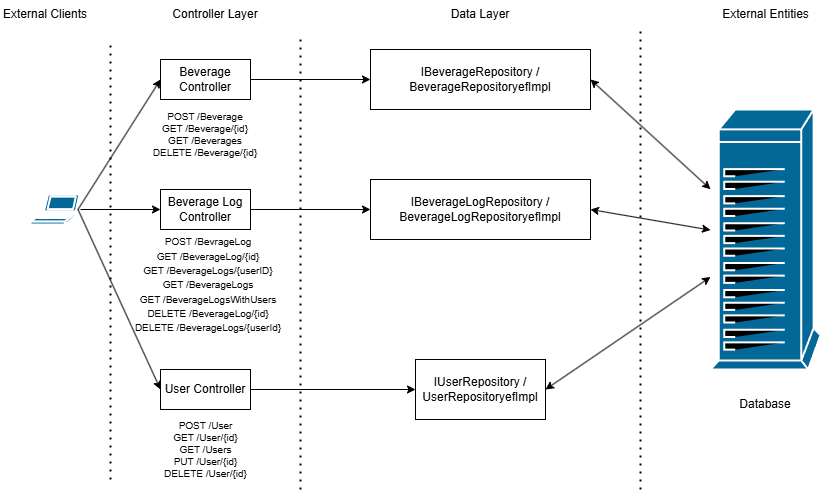

The diagram above was exported from draw.io. Its source (the exported page's mxGraphModel, read from the mxfile embedded in the PNG):
<mxGraphModel dx="2032" dy="761" grid="1" gridSize="10" guides="1" tooltips="1" connect="1" arrows="1" fold="1" page="1" pageScale="1" pageWidth="1169" pageHeight="827" math="0" shadow="0">
  <root>
    <mxCell id="0" />
    <mxCell id="1" parent="0" />
    <mxCell id="Gkm0foc6eukxeUPMMD3u-1" value="" style="shape=mxgraph.cisco.computers_and_peripherals.laptop;sketch=0;html=1;pointerEvents=1;dashed=0;fillColor=#036897;strokeColor=#ffffff;strokeWidth=2;verticalLabelPosition=bottom;verticalAlign=top;align=center;outlineConnect=0;" parent="1" vertex="1">
      <mxGeometry x="80" y="335" width="50" height="30" as="geometry" />
    </mxCell>
    <mxCell id="Gkm0foc6eukxeUPMMD3u-2" value="" style="endArrow=none;dashed=1;html=1;dashPattern=1 3;strokeWidth=2;rounded=0;" parent="1" edge="1">
      <mxGeometry width="50" height="50" relative="1" as="geometry">
        <mxPoint x="160" y="620" as="sourcePoint" />
        <mxPoint x="160" y="185" as="targetPoint" />
      </mxGeometry>
    </mxCell>
    <mxCell id="Gkm0foc6eukxeUPMMD3u-3" value="Beverage Controller" style="rounded=0;whiteSpace=wrap;html=1;" parent="1" vertex="1">
      <mxGeometry x="210" y="200" width="90" height="40" as="geometry" />
    </mxCell>
    <mxCell id="Gkm0foc6eukxeUPMMD3u-4" value="Beverage Log Controller" style="rounded=0;whiteSpace=wrap;html=1;" parent="1" vertex="1">
      <mxGeometry x="210" y="330" width="90" height="40" as="geometry" />
    </mxCell>
    <mxCell id="Gkm0foc6eukxeUPMMD3u-5" value="User Controller" style="rounded=0;whiteSpace=wrap;html=1;" parent="1" vertex="1">
      <mxGeometry x="210" y="510" width="90" height="40" as="geometry" />
    </mxCell>
    <mxCell id="Gkm0foc6eukxeUPMMD3u-6" value="" style="endArrow=classic;html=1;rounded=0;entryX=0;entryY=0.5;entryDx=0;entryDy=0;exitX=0.95;exitY=0.5;exitDx=0;exitDy=0;exitPerimeter=0;" parent="1" source="Gkm0foc6eukxeUPMMD3u-1" target="Gkm0foc6eukxeUPMMD3u-3" edge="1">
      <mxGeometry width="50" height="50" relative="1" as="geometry">
        <mxPoint x="130" y="320" as="sourcePoint" />
        <mxPoint x="180" y="270" as="targetPoint" />
      </mxGeometry>
    </mxCell>
    <mxCell id="Gkm0foc6eukxeUPMMD3u-7" value="" style="endArrow=classic;html=1;rounded=0;entryX=0;entryY=0.5;entryDx=0;entryDy=0;" parent="1" source="Gkm0foc6eukxeUPMMD3u-1" target="Gkm0foc6eukxeUPMMD3u-4" edge="1">
      <mxGeometry width="50" height="50" relative="1" as="geometry">
        <mxPoint x="120" y="410" as="sourcePoint" />
        <mxPoint x="170" y="360" as="targetPoint" />
      </mxGeometry>
    </mxCell>
    <mxCell id="Gkm0foc6eukxeUPMMD3u-8" value="" style="endArrow=classic;html=1;rounded=0;entryX=0;entryY=0.5;entryDx=0;entryDy=0;exitX=0.95;exitY=0.5;exitDx=0;exitDy=0;exitPerimeter=0;" parent="1" source="Gkm0foc6eukxeUPMMD3u-1" target="Gkm0foc6eukxeUPMMD3u-5" edge="1">
      <mxGeometry width="50" height="50" relative="1" as="geometry">
        <mxPoint x="100" y="430" as="sourcePoint" />
        <mxPoint x="150" y="380" as="targetPoint" />
      </mxGeometry>
    </mxCell>
    <mxCell id="Gkm0foc6eukxeUPMMD3u-9" value="" style="endArrow=none;dashed=1;html=1;dashPattern=1 3;strokeWidth=2;rounded=0;" parent="1" edge="1">
      <mxGeometry width="50" height="50" relative="1" as="geometry">
        <mxPoint x="350" y="630" as="sourcePoint" />
        <mxPoint x="350" y="180" as="targetPoint" />
      </mxGeometry>
    </mxCell>
    <mxCell id="Gkm0foc6eukxeUPMMD3u-10" value="POST /Beverage&lt;div&gt;GET /Beverage/{id}&lt;/div&gt;&lt;div&gt;GET /Beverages&lt;/div&gt;&lt;div&gt;DELETE /Beverage/{id}&lt;/div&gt;" style="text;html=1;align=center;verticalAlign=middle;whiteSpace=wrap;rounded=0;fontSize=10;" parent="1" vertex="1">
      <mxGeometry x="200" y="240" width="110" height="70" as="geometry" />
    </mxCell>
    <mxCell id="Gkm0foc6eukxeUPMMD3u-11" value="&lt;span style=&quot;font-size: 10px;&quot;&gt;POST /BevrageLog&lt;/span&gt;&lt;div&gt;&lt;span style=&quot;font-size: 10px;&quot;&gt;GET /BeverageLog/{id}&lt;/span&gt;&lt;/div&gt;&lt;div&gt;&lt;span style=&quot;font-size: 10px;&quot;&gt;GET /BeverageLogs/{userID}&lt;/span&gt;&lt;/div&gt;&lt;div&gt;&lt;span style=&quot;font-size: 10px;&quot;&gt;GET /BeverageLogs&lt;/span&gt;&lt;/div&gt;&lt;div&gt;&lt;span style=&quot;font-size: 10px;&quot;&gt;GET /BeverageLogsWithUsers&lt;/span&gt;&lt;/div&gt;&lt;div&gt;&lt;span style=&quot;font-size: 10px;&quot;&gt;DELETE /BeverageLog/{id}&lt;/span&gt;&lt;/div&gt;&lt;div&gt;&lt;span style=&quot;font-size: 10px;&quot;&gt;DELETE /BeverageLogs/{userId}&lt;/span&gt;&lt;/div&gt;" style="text;html=1;align=center;verticalAlign=middle;whiteSpace=wrap;rounded=0;" parent="1" vertex="1">
      <mxGeometry x="177.5" y="365" width="160" height="120" as="geometry" />
    </mxCell>
    <mxCell id="Gkm0foc6eukxeUPMMD3u-12" value="POST /User&lt;div&gt;GET /User/{id}&lt;/div&gt;&lt;div&gt;GET /Users&lt;/div&gt;&lt;div&gt;PUT /User/{id}&lt;/div&gt;&lt;div&gt;DELETE /User/{id}&lt;/div&gt;" style="text;html=1;align=center;verticalAlign=middle;whiteSpace=wrap;rounded=0;fontSize=10;" parent="1" vertex="1">
      <mxGeometry x="177.5" y="550" width="155" height="80" as="geometry" />
    </mxCell>
    <mxCell id="Gkm0foc6eukxeUPMMD3u-13" value="IBeverageRepository / BeverageRepositoryefImpl" style="rounded=0;whiteSpace=wrap;html=1;" parent="1" vertex="1">
      <mxGeometry x="420" y="190" width="220" height="60" as="geometry" />
    </mxCell>
    <mxCell id="Gkm0foc6eukxeUPMMD3u-14" value="" style="endArrow=classic;html=1;rounded=0;entryX=0;entryY=0.5;entryDx=0;entryDy=0;exitX=1;exitY=0.5;exitDx=0;exitDy=0;" parent="1" source="Gkm0foc6eukxeUPMMD3u-3" target="Gkm0foc6eukxeUPMMD3u-13" edge="1">
      <mxGeometry width="50" height="50" relative="1" as="geometry">
        <mxPoint x="330" y="260" as="sourcePoint" />
        <mxPoint x="380" y="210" as="targetPoint" />
      </mxGeometry>
    </mxCell>
    <mxCell id="Gkm0foc6eukxeUPMMD3u-15" value="IBeverageLogRepository / BeverageLogRepositoryefImpl" style="rounded=0;whiteSpace=wrap;html=1;" parent="1" vertex="1">
      <mxGeometry x="420" y="320" width="220" height="60" as="geometry" />
    </mxCell>
    <mxCell id="Gkm0foc6eukxeUPMMD3u-19" value="IUserRepository / UserRepositoryefImpl" style="rounded=0;whiteSpace=wrap;html=1;" parent="1" vertex="1">
      <mxGeometry x="465" y="500" width="130" height="60" as="geometry" />
    </mxCell>
    <mxCell id="Gkm0foc6eukxeUPMMD3u-20" value="" style="endArrow=classic;html=1;rounded=0;entryX=0;entryY=0.5;entryDx=0;entryDy=0;exitX=1;exitY=0.5;exitDx=0;exitDy=0;" parent="1" source="Gkm0foc6eukxeUPMMD3u-5" target="Gkm0foc6eukxeUPMMD3u-19" edge="1">
      <mxGeometry width="50" height="50" relative="1" as="geometry">
        <mxPoint x="350" y="560" as="sourcePoint" />
        <mxPoint x="400" y="510" as="targetPoint" />
      </mxGeometry>
    </mxCell>
    <mxCell id="Gkm0foc6eukxeUPMMD3u-21" value="" style="endArrow=classic;html=1;rounded=0;entryX=0;entryY=0.5;entryDx=0;entryDy=0;exitX=1;exitY=0.5;exitDx=0;exitDy=0;" parent="1" source="Gkm0foc6eukxeUPMMD3u-4" target="Gkm0foc6eukxeUPMMD3u-15" edge="1">
      <mxGeometry width="50" height="50" relative="1" as="geometry">
        <mxPoint x="310" y="390" as="sourcePoint" />
        <mxPoint x="360" y="340" as="targetPoint" />
      </mxGeometry>
    </mxCell>
    <mxCell id="Gkm0foc6eukxeUPMMD3u-23" value="" style="endArrow=none;dashed=1;html=1;dashPattern=1 3;strokeWidth=2;rounded=0;" parent="1" edge="1">
      <mxGeometry width="50" height="50" relative="1" as="geometry">
        <mxPoint x="690" y="630" as="sourcePoint" />
        <mxPoint x="690" y="170" as="targetPoint" />
      </mxGeometry>
    </mxCell>
    <mxCell id="Gkm0foc6eukxeUPMMD3u-24" value="" style="shape=mxgraph.cisco.computers_and_peripherals.ibm_tower;sketch=0;html=1;pointerEvents=1;dashed=0;fillColor=#036897;strokeColor=#ffffff;strokeWidth=2;verticalLabelPosition=bottom;verticalAlign=top;align=center;outlineConnect=0;" parent="1" vertex="1">
      <mxGeometry x="760" y="250" width="110" height="260" as="geometry" />
    </mxCell>
    <mxCell id="Gkm0foc6eukxeUPMMD3u-25" value="Database" style="text;html=1;align=center;verticalAlign=middle;whiteSpace=wrap;rounded=0;" parent="1" vertex="1">
      <mxGeometry x="785" y="530" width="60" height="30" as="geometry" />
    </mxCell>
    <mxCell id="Gkm0foc6eukxeUPMMD3u-26" value="" style="endArrow=classic;startArrow=classic;html=1;rounded=0;exitX=1;exitY=0.5;exitDx=0;exitDy=0;" parent="1" source="Gkm0foc6eukxeUPMMD3u-13" target="Gkm0foc6eukxeUPMMD3u-24" edge="1">
      <mxGeometry width="50" height="50" relative="1" as="geometry">
        <mxPoint x="670" y="300" as="sourcePoint" />
        <mxPoint x="720" y="250" as="targetPoint" />
      </mxGeometry>
    </mxCell>
    <mxCell id="Gkm0foc6eukxeUPMMD3u-27" value="" style="endArrow=classic;startArrow=classic;html=1;rounded=0;exitX=1;exitY=0.5;exitDx=0;exitDy=0;" parent="1" source="Gkm0foc6eukxeUPMMD3u-15" target="Gkm0foc6eukxeUPMMD3u-24" edge="1">
      <mxGeometry width="50" height="50" relative="1" as="geometry">
        <mxPoint x="670" y="390" as="sourcePoint" />
        <mxPoint x="720" y="340" as="targetPoint" />
      </mxGeometry>
    </mxCell>
    <mxCell id="Gkm0foc6eukxeUPMMD3u-28" value="" style="endArrow=classic;startArrow=classic;html=1;rounded=0;exitX=1;exitY=0.5;exitDx=0;exitDy=0;" parent="1" source="Gkm0foc6eukxeUPMMD3u-19" target="Gkm0foc6eukxeUPMMD3u-24" edge="1">
      <mxGeometry width="50" height="50" relative="1" as="geometry">
        <mxPoint x="650" y="530" as="sourcePoint" />
        <mxPoint x="700" y="480" as="targetPoint" />
      </mxGeometry>
    </mxCell>
    <mxCell id="Gkm0foc6eukxeUPMMD3u-29" value="External Clients" style="text;html=1;align=center;verticalAlign=middle;whiteSpace=wrap;rounded=0;" parent="1" vertex="1">
      <mxGeometry x="50" y="140" width="90" height="30" as="geometry" />
    </mxCell>
    <mxCell id="Gkm0foc6eukxeUPMMD3u-30" value="Controller Layer" style="text;html=1;align=center;verticalAlign=middle;whiteSpace=wrap;rounded=0;" parent="1" vertex="1">
      <mxGeometry x="220" y="140" width="90" height="30" as="geometry" />
    </mxCell>
    <mxCell id="Gkm0foc6eukxeUPMMD3u-31" value="Data Layer" style="text;html=1;align=center;verticalAlign=middle;whiteSpace=wrap;rounded=0;" parent="1" vertex="1">
      <mxGeometry x="490" y="140" width="80" height="30" as="geometry" />
    </mxCell>
    <mxCell id="Gkm0foc6eukxeUPMMD3u-32" value="External Entities" style="text;html=1;align=center;verticalAlign=middle;whiteSpace=wrap;rounded=0;" parent="1" vertex="1">
      <mxGeometry x="767.5" y="140" width="95" height="30" as="geometry" />
    </mxCell>
  </root>
</mxGraphModel>